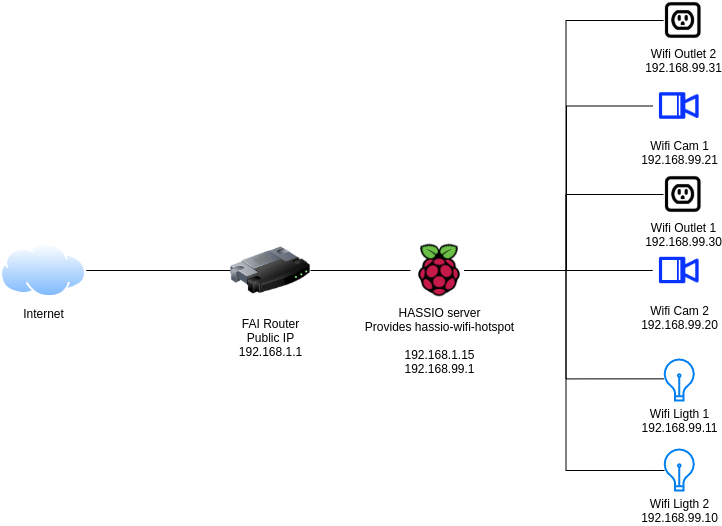

The diagram above was exported from draw.io. Its source (the exported page's mxGraphModel, read from the mxfile embedded in the PNG):
<mxGraphModel dx="1422" dy="772" grid="1" gridSize="10" guides="1" tooltips="1" connect="1" arrows="1" fold="1" page="1" pageScale="1" pageWidth="1100" pageHeight="850" background="#ffffff" math="0" shadow="0">
  <root>
    <mxCell id="0" />
    <mxCell id="1" parent="0" />
    <mxCell id="appo1VXvxESnP2jAe8PC-24" style="edgeStyle=orthogonalEdgeStyle;rounded=0;orthogonalLoop=1;jettySize=auto;html=1;endArrow=none;endFill=0;" parent="1" source="appo1VXvxESnP2jAe8PC-1" target="appo1VXvxESnP2jAe8PC-3" edge="1">
      <mxGeometry relative="1" as="geometry" />
    </mxCell>
    <mxCell id="appo1VXvxESnP2jAe8PC-25" style="edgeStyle=orthogonalEdgeStyle;rounded=0;orthogonalLoop=1;jettySize=auto;html=1;endArrow=none;endFill=0;entryX=0;entryY=0.5;entryDx=0;entryDy=0;" parent="1" source="appo1VXvxESnP2jAe8PC-1" target="appo1VXvxESnP2jAe8PC-9" edge="1">
      <mxGeometry relative="1" as="geometry" />
    </mxCell>
    <mxCell id="appo1VXvxESnP2jAe8PC-27" style="edgeStyle=orthogonalEdgeStyle;rounded=0;orthogonalLoop=1;jettySize=auto;html=1;entryX=0;entryY=0.5;entryDx=0;entryDy=0;endArrow=none;endFill=0;" parent="1" source="appo1VXvxESnP2jAe8PC-1" target="appo1VXvxESnP2jAe8PC-8" edge="1">
      <mxGeometry relative="1" as="geometry" />
    </mxCell>
    <mxCell id="appo1VXvxESnP2jAe8PC-29" style="edgeStyle=orthogonalEdgeStyle;rounded=0;orthogonalLoop=1;jettySize=auto;html=1;entryX=0.032;entryY=0.512;entryDx=0;entryDy=0;entryPerimeter=0;endArrow=none;endFill=0;" parent="1" source="appo1VXvxESnP2jAe8PC-1" target="appo1VXvxESnP2jAe8PC-6" edge="1">
      <mxGeometry relative="1" as="geometry" />
    </mxCell>
    <mxCell id="appo1VXvxESnP2jAe8PC-34" style="edgeStyle=orthogonalEdgeStyle;rounded=0;orthogonalLoop=1;jettySize=auto;html=1;entryX=0.011;entryY=0.472;entryDx=0;entryDy=0;entryPerimeter=0;endArrow=none;endFill=0;" parent="1" source="appo1VXvxESnP2jAe8PC-1" target="appo1VXvxESnP2jAe8PC-4" edge="1">
      <mxGeometry relative="1" as="geometry" />
    </mxCell>
    <mxCell id="appo1VXvxESnP2jAe8PC-1" value="HASSIO server&lt;br&gt;Provides hassio-wifi-hotspot&lt;br&gt;&lt;br&gt;192.168.1.15&lt;br&gt;192.168.99.1" style="shape=image;html=1;verticalAlign=top;verticalLabelPosition=bottom;labelBackgroundColor=#ffffff;imageAspect=0;aspect=fixed;image=https://cdn4.iconfinder.com/data/icons/logos-and-brands/512/272_Raspberry_Pi_logo-128.png" parent="1" vertex="1">
      <mxGeometry x="607" y="421" width="58" height="58" as="geometry" />
    </mxCell>
    <mxCell id="appo1VXvxESnP2jAe8PC-3" value="Wifi Cam 2&lt;br&gt;192.168.99.20" style="shape=image;html=1;verticalAlign=top;verticalLabelPosition=bottom;labelBackgroundColor=#ffffff;imageAspect=0;aspect=fixed;image=https://cdn0.iconfinder.com/data/icons/ui-essence/32/_47ui-128.png" parent="1" vertex="1">
      <mxGeometry x="849.24" y="423.5" width="53" height="53" as="geometry" />
    </mxCell>
    <mxCell id="appo1VXvxESnP2jAe8PC-4" value="&lt;span style=&quot;color: rgb(0 , 0 , 0) ; font-family: &amp;#34;helvetica&amp;#34; ; font-size: 12px ; font-style: normal ; font-weight: 400 ; letter-spacing: normal ; text-align: center ; text-indent: 0px ; text-transform: none ; word-spacing: 0px ; background-color: rgb(255 , 255 , 255) ; display: inline ; float: none&quot;&gt;Wifi Ligth 1&lt;/span&gt;&lt;br style=&quot;color: rgb(0 , 0 , 0) ; font-family: &amp;#34;helvetica&amp;#34; ; font-size: 12px ; font-style: normal ; font-weight: 400 ; letter-spacing: normal ; text-align: center ; text-indent: 0px ; text-transform: none ; word-spacing: 0px&quot;&gt;&lt;span style=&quot;color: rgb(0 , 0 , 0) ; font-family: &amp;#34;helvetica&amp;#34; ; font-size: 12px ; font-style: normal ; font-weight: 400 ; letter-spacing: normal ; text-align: center ; text-indent: 0px ; text-transform: none ; word-spacing: 0px ; background-color: rgb(255 , 255 , 255) ; display: inline ; float: none&quot;&gt;192.168.99.11&lt;/span&gt;" style="html=1;verticalLabelPosition=bottom;align=center;labelBackgroundColor=#ffffff;verticalAlign=top;strokeWidth=2;strokeColor=#0080F0;shadow=0;dashed=0;shape=mxgraph.ios7.icons.lightbulb;" parent="1" vertex="1">
      <mxGeometry x="860" y="539" width="31.47" height="41" as="geometry" />
    </mxCell>
    <mxCell id="appo1VXvxESnP2jAe8PC-5" value="Wifi Cam 1&lt;br&gt;192.168.99.21" style="shape=image;html=1;verticalAlign=top;verticalLabelPosition=bottom;labelBackgroundColor=#ffffff;imageAspect=0;aspect=fixed;image=https://cdn0.iconfinder.com/data/icons/ui-essence/32/_47ui-128.png" parent="1" vertex="1">
      <mxGeometry x="849.24" y="259" width="53" height="53" as="geometry" />
    </mxCell>
    <mxCell id="appo1VXvxESnP2jAe8PC-6" value="Wifi Ligth 2&lt;br&gt;192.168.99.10" style="html=1;verticalLabelPosition=bottom;align=center;labelBackgroundColor=#ffffff;verticalAlign=top;strokeWidth=2;strokeColor=#0080F0;shadow=0;dashed=0;shape=mxgraph.ios7.icons.lightbulb;" parent="1" vertex="1">
      <mxGeometry x="860" y="629" width="31.47" height="41" as="geometry" />
    </mxCell>
    <mxCell id="appo1VXvxESnP2jAe8PC-8" value="Wifi Outlet 2&lt;br&gt;192.168.99.31" style="shape=image;html=1;verticalAlign=top;verticalLabelPosition=bottom;labelBackgroundColor=#ffffff;imageAspect=0;aspect=fixed;image=https://cdn2.iconfinder.com/data/icons/donkey/800/19-128.png" parent="1" vertex="1">
      <mxGeometry x="860" y="180" width="40" height="40" as="geometry" />
    </mxCell>
    <mxCell id="appo1VXvxESnP2jAe8PC-9" value="Wifi Outlet 1&lt;br&gt;192.168.99.30" style="shape=image;html=1;verticalAlign=top;verticalLabelPosition=bottom;labelBackgroundColor=#ffffff;imageAspect=0;aspect=fixed;image=https://cdn2.iconfinder.com/data/icons/donkey/800/19-128.png" parent="1" vertex="1">
      <mxGeometry x="860" y="354" width="40" height="40" as="geometry" />
    </mxCell>
    <mxCell id="appo1VXvxESnP2jAe8PC-31" style="edgeStyle=orthogonalEdgeStyle;rounded=0;orthogonalLoop=1;jettySize=auto;html=1;endArrow=none;endFill=0;entryX=0;entryY=0.5;entryDx=0;entryDy=0;" parent="1" target="appo1VXvxESnP2jAe8PC-5" edge="1">
      <mxGeometry relative="1" as="geometry">
        <mxPoint x="660.5" y="450" as="sourcePoint" />
        <mxPoint x="855.5" y="326" as="targetPoint" />
        <Array as="points">
          <mxPoint x="763" y="450" />
          <mxPoint x="763" y="285" />
          <mxPoint x="849" y="285" />
        </Array>
      </mxGeometry>
    </mxCell>
    <mxCell id="appo1VXvxESnP2jAe8PC-37" style="edgeStyle=orthogonalEdgeStyle;rounded=0;orthogonalLoop=1;jettySize=auto;html=1;endArrow=none;endFill=0;" parent="1" source="appo1VXvxESnP2jAe8PC-36" target="appo1VXvxESnP2jAe8PC-1" edge="1">
      <mxGeometry relative="1" as="geometry" />
    </mxCell>
    <mxCell id="appo1VXvxESnP2jAe8PC-36" value="FAI Router&lt;br&gt;Public IP&lt;br&gt;192.168.1.1&lt;br&gt;" style="image;html=1;image=img/lib/clip_art/networking/Router_128x128.png" parent="1" vertex="1">
      <mxGeometry x="427" y="410" width="80" height="80" as="geometry" />
    </mxCell>
    <mxCell id="appo1VXvxESnP2jAe8PC-39" style="edgeStyle=orthogonalEdgeStyle;rounded=0;orthogonalLoop=1;jettySize=auto;html=1;entryX=0;entryY=0.5;entryDx=0;entryDy=0;endArrow=none;endFill=0;" parent="1" source="appo1VXvxESnP2jAe8PC-38" target="appo1VXvxESnP2jAe8PC-36" edge="1">
      <mxGeometry relative="1" as="geometry" />
    </mxCell>
    <mxCell id="appo1VXvxESnP2jAe8PC-38" value="Internet" style="aspect=fixed;perimeter=ellipsePerimeter;html=1;align=center;shadow=0;dashed=0;spacingTop=3;image;image=img/lib/active_directory/internet_cloud.svg;" parent="1" vertex="1">
      <mxGeometry x="197" y="423" width="85.71" height="54" as="geometry" />
    </mxCell>
  </root>
</mxGraphModel>